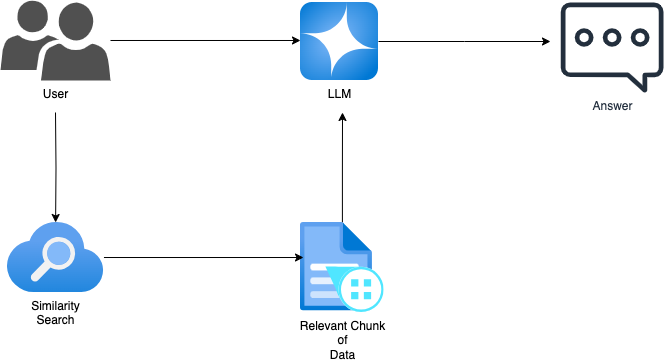

The diagram above was exported from draw.io. Its source (the exported page's mxGraphModel, read from the mxfile embedded in the PNG):
<mxGraphModel dx="1426" dy="766" grid="1" gridSize="10" guides="1" tooltips="1" connect="1" arrows="1" fold="1" page="1" pageScale="1" pageWidth="827" pageHeight="1169" math="0" shadow="0">
  <root>
    <mxCell id="0" />
    <mxCell id="1" parent="0" />
    <mxCell id="pQ8Z0b3cX2zw2HMbftYG-8" style="edgeStyle=orthogonalEdgeStyle;rounded=0;orthogonalLoop=1;jettySize=auto;html=1;" parent="1" target="pQ8Z0b3cX2zw2HMbftYG-4" edge="1">
      <mxGeometry relative="1" as="geometry">
        <mxPoint x="115" y="250" as="sourcePoint" />
      </mxGeometry>
    </mxCell>
    <mxCell id="pQ8Z0b3cX2zw2HMbftYG-1" value="User" style="sketch=0;pointerEvents=1;shadow=0;dashed=0;html=1;strokeColor=none;labelPosition=center;verticalLabelPosition=bottom;verticalAlign=top;align=center;fillColor=#505050;shape=mxgraph.mscae.intune.user_group" parent="1" vertex="1">
      <mxGeometry x="60" y="138" width="110" height="80" as="geometry" />
    </mxCell>
    <mxCell id="pQ8Z0b3cX2zw2HMbftYG-11" style="edgeStyle=orthogonalEdgeStyle;rounded=0;orthogonalLoop=1;jettySize=auto;html=1;" parent="1" source="pQ8Z0b3cX2zw2HMbftYG-3" edge="1">
      <mxGeometry relative="1" as="geometry">
        <mxPoint x="610" y="179" as="targetPoint" />
      </mxGeometry>
    </mxCell>
    <mxCell id="pQ8Z0b3cX2zw2HMbftYG-3" value="LLM" style="image;aspect=fixed;html=1;points=[];align=center;fontSize=12;image=img/lib/azure2/ai_machine_learning/Azure_OpenAI.svg;" parent="1" vertex="1">
      <mxGeometry x="360" y="140" width="78" height="78" as="geometry" />
    </mxCell>
    <mxCell id="pQ8Z0b3cX2zw2HMbftYG-4" value="Similarity&lt;div&gt;Search&lt;/div&gt;" style="image;aspect=fixed;html=1;points=[];align=center;fontSize=12;image=img/lib/azure2/app_services/Search_Services.svg;" parent="1" vertex="1">
      <mxGeometry x="66.55" y="360" width="96.91" height="70" as="geometry" />
    </mxCell>
    <mxCell id="pQ8Z0b3cX2zw2HMbftYG-10" style="edgeStyle=orthogonalEdgeStyle;rounded=0;orthogonalLoop=1;jettySize=auto;html=1;" parent="1" source="pQ8Z0b3cX2zw2HMbftYG-5" edge="1">
      <mxGeometry relative="1" as="geometry">
        <mxPoint x="402" y="250" as="targetPoint" />
      </mxGeometry>
    </mxCell>
    <mxCell id="pQ8Z0b3cX2zw2HMbftYG-5" value="Relevant Chunk&lt;div&gt;of&lt;/div&gt;&lt;div&gt;Data&lt;/div&gt;" style="image;aspect=fixed;html=1;points=[];align=center;fontSize=12;image=img/lib/azure2/ai_machine_learning/Form_Recognizers.svg;" parent="1" vertex="1">
      <mxGeometry x="360" y="360" width="83.65" height="90" as="geometry" />
    </mxCell>
    <mxCell id="pQ8Z0b3cX2zw2HMbftYG-6" value="Answer" style="sketch=0;outlineConnect=0;fontColor=#232F3E;gradientColor=none;fillColor=#232F3D;strokeColor=none;dashed=0;verticalLabelPosition=bottom;verticalAlign=top;align=center;html=1;fontSize=12;fontStyle=0;aspect=fixed;pointerEvents=1;shape=mxgraph.aws4.chat;" parent="1" vertex="1">
      <mxGeometry x="620" y="140" width="103.24" height="90" as="geometry" />
    </mxCell>
    <mxCell id="pQ8Z0b3cX2zw2HMbftYG-7" style="edgeStyle=orthogonalEdgeStyle;rounded=0;orthogonalLoop=1;jettySize=auto;html=1;entryX=0;entryY=0.487;entryDx=0;entryDy=0;entryPerimeter=0;" parent="1" source="pQ8Z0b3cX2zw2HMbftYG-1" target="pQ8Z0b3cX2zw2HMbftYG-3" edge="1">
      <mxGeometry relative="1" as="geometry" />
    </mxCell>
    <mxCell id="pQ8Z0b3cX2zw2HMbftYG-9" style="edgeStyle=orthogonalEdgeStyle;rounded=0;orthogonalLoop=1;jettySize=auto;html=1;entryX=0.036;entryY=0.389;entryDx=0;entryDy=0;entryPerimeter=0;" parent="1" source="pQ8Z0b3cX2zw2HMbftYG-4" target="pQ8Z0b3cX2zw2HMbftYG-5" edge="1">
      <mxGeometry relative="1" as="geometry" />
    </mxCell>
  </root>
</mxGraphModel>